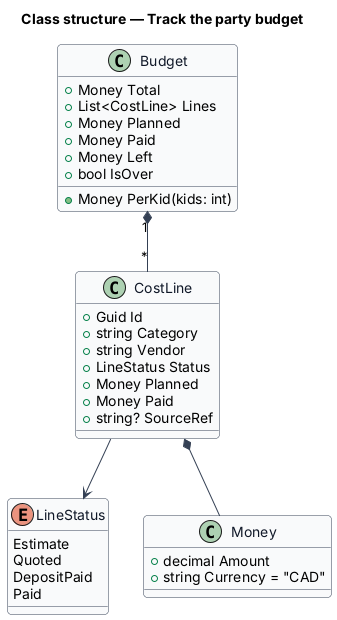

The diagram above was rendered by PlantUML. Its source (embedded in the PNG):
@startuml
skinparam backgroundColor #FFFFFF
skinparam shadowing false
skinparam roundcorner 8
skinparam defaultFontName Arial
skinparam ArrowColor #344054
skinparam class {
  BorderColor #344054
  FontColor #101828
  BackgroundColor #F9FAFB
}
title Class structure — Track the party budget

enum LineStatus {
  Estimate
  Quoted
  DepositPaid
  Paid
}
class Budget {
  +Money Total
  +List<CostLine> Lines
  +Money Planned
  +Money Paid
  +Money Left
  +Money PerKid(kids: int)
  +bool IsOver
}
class CostLine {
  +Guid Id
  +string Category
  +string Vendor
  +LineStatus Status
  +Money Planned
  +Money Paid
  +string? SourceRef
}
class Money {
  +decimal Amount
  +string Currency = "CAD"
}
Budget "1" *-- "*" CostLine
CostLine --> LineStatus
CostLine *-- Money
@enduml